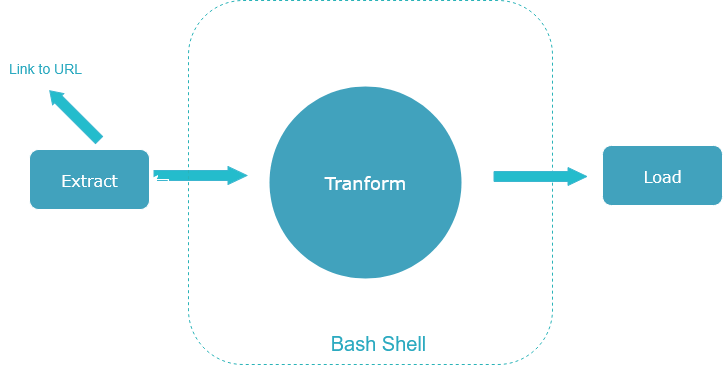

The diagram above was exported from draw.io. Its source (the exported page's mxGraphModel, read from the mxfile embedded in the PNG):
<mxGraphModel dx="786" dy="419" grid="0" gridSize="10" guides="1" tooltips="1" connect="1" arrows="1" fold="1" page="1" pageScale="1" pageWidth="850" pageHeight="1100" background="light-dark(#FFFFFF,#FFFFFF)" math="0" shadow="0">
  <root>
    <mxCell id="0" />
    <mxCell id="1" parent="0" />
    <mxCell id="0VlgDLFn6I9G_G2lo0VC-1" value="Extract" style="rounded=1;whiteSpace=wrap;html=1;fillColor=light-dark(#FFFFFF,#41A2BD);fontSize=16;fontFamily=Verdana;" vertex="1" parent="1">
      <mxGeometry x="84" y="177" width="120" height="60" as="geometry" />
    </mxCell>
    <mxCell id="0VlgDLFn6I9G_G2lo0VC-2" value="" style="shape=flexArrow;endArrow=classic;html=1;rounded=0;strokeColor=light-dark(#000000,#3CB6CF);fillColor=light-dark(#FFFFFF,#24BCCC);endWidth=5;endSize=3.67;" edge="1" parent="1">
      <mxGeometry width="50" height="50" relative="1" as="geometry">
        <mxPoint x="154" y="168" as="sourcePoint" />
        <mxPoint x="104" y="118" as="targetPoint" />
      </mxGeometry>
    </mxCell>
    <mxCell id="0VlgDLFn6I9G_G2lo0VC-3" value="&lt;p&gt;&lt;font&gt;Link to URL&lt;/font&gt;&lt;/p&gt;" style="text;html=1;align=center;verticalAlign=middle;whiteSpace=wrap;rounded=0;fillColor=none;fontColor=light-dark(#000000,#2CAAC0);fontSize=14;" vertex="1" parent="1">
      <mxGeometry x="55" y="81" width="90" height="30" as="geometry" />
    </mxCell>
    <mxCell id="0VlgDLFn6I9G_G2lo0VC-4" value="" style="shape=flexArrow;endArrow=classic;html=1;rounded=0;strokeColor=light-dark(#000000,#3CB6CF);fillColor=light-dark(#FFFFFF,#24BCCC);endWidth=7;endSize=6;startSize=6;" edge="1" parent="1">
      <mxGeometry width="50" height="50" relative="1" as="geometry">
        <mxPoint x="208" y="203" as="sourcePoint" />
        <mxPoint x="302" y="203" as="targetPoint" />
      </mxGeometry>
    </mxCell>
    <mxCell id="0VlgDLFn6I9G_G2lo0VC-7" value="" style="edgeStyle=orthogonalEdgeStyle;rounded=0;orthogonalLoop=1;jettySize=auto;html=1;fontFamily=Helvetica;fontSize=12;fontColor=light-dark(#000000,#6C2DFF);" edge="1" parent="1" source="0VlgDLFn6I9G_G2lo0VC-6" target="0VlgDLFn6I9G_G2lo0VC-1">
      <mxGeometry relative="1" as="geometry" />
    </mxCell>
    <mxCell id="0VlgDLFn6I9G_G2lo0VC-9" value="" style="edgeStyle=orthogonalEdgeStyle;rounded=0;orthogonalLoop=1;jettySize=auto;html=1;fontFamily=Helvetica;fontSize=12;fontColor=light-dark(#000000,#6C2DFF);" edge="1" parent="1" source="0VlgDLFn6I9G_G2lo0VC-6" target="0VlgDLFn6I9G_G2lo0VC-1">
      <mxGeometry relative="1" as="geometry" />
    </mxCell>
    <mxCell id="0VlgDLFn6I9G_G2lo0VC-6" value="" style="whiteSpace=wrap;html=1;aspect=fixed;rounded=1;align=center;verticalAlign=middle;fontFamily=Helvetica;fontSize=12;fontColor=light-dark(#000000,#6C2DFF);fillColor=none;gradientColor=none;dashed=1;strokeColor=light-dark(#000000,#2AB3B8);" vertex="1" parent="1">
      <mxGeometry x="243" y="28" width="364" height="364" as="geometry" />
    </mxCell>
    <mxCell id="0VlgDLFn6I9G_G2lo0VC-10" value="Tranform" style="ellipse;whiteSpace=wrap;html=1;aspect=fixed;rounded=0;align=center;verticalAlign=middle;fontFamily=Verdana;fontSize=18;fontColor=light-dark(#000000,#FFFFFF);fillColor=light-dark(#FFFFFF,#41A2BD);gradientColor=none;strokeColor=none;" vertex="1" parent="1">
      <mxGeometry x="324" y="114" width="192" height="192" as="geometry" />
    </mxCell>
    <mxCell id="0VlgDLFn6I9G_G2lo0VC-11" value="Bash Shell" style="text;html=1;align=center;verticalAlign=middle;whiteSpace=wrap;rounded=0;fillColor=none;fontColor=light-dark(#000000,#2CAAC0);fontSize=20;" vertex="1" parent="1">
      <mxGeometry x="380" y="356" width="106" height="30" as="geometry" />
    </mxCell>
    <mxCell id="0VlgDLFn6I9G_G2lo0VC-13" value="" style="shape=flexArrow;endArrow=classic;html=1;rounded=0;strokeColor=light-dark(#000000,#3CB6CF);fillColor=light-dark(#FFFFFF,#24BCCC);endWidth=7;endSize=6;startSize=6;" edge="1" parent="1">
      <mxGeometry width="50" height="50" relative="1" as="geometry">
        <mxPoint x="548" y="204" as="sourcePoint" />
        <mxPoint x="642" y="204" as="targetPoint" />
      </mxGeometry>
    </mxCell>
    <mxCell id="0VlgDLFn6I9G_G2lo0VC-14" value="Load" style="rounded=1;whiteSpace=wrap;html=1;fillColor=light-dark(#FFFFFF,#41A2BD);fontSize=16;fontFamily=Verdana;" vertex="1" parent="1">
      <mxGeometry x="657" y="173" width="120" height="60" as="geometry" />
    </mxCell>
  </root>
</mxGraphModel>